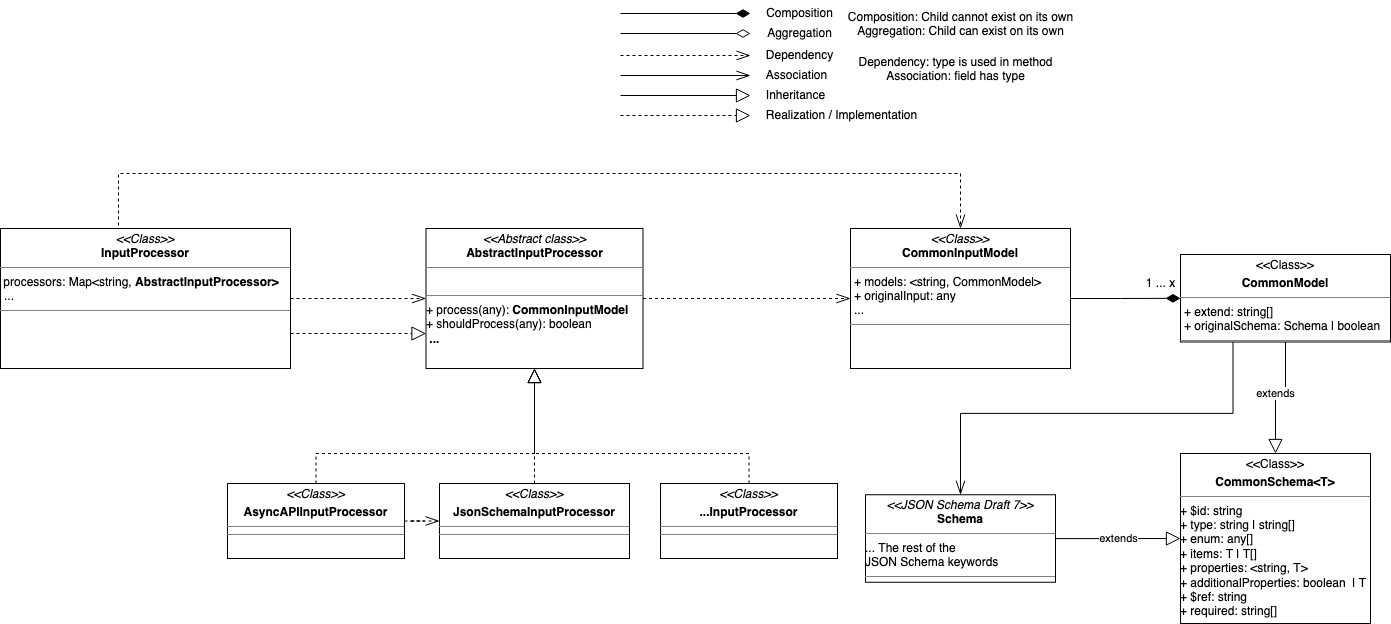

The diagram above was exported from draw.io. Its source (the exported page's mxGraphModel, read from the mxfile embedded in the PNG):
<mxGraphModel dx="1426" dy="1975" grid="1" gridSize="10" guides="1" tooltips="1" connect="1" arrows="1" fold="1" page="1" pageScale="1" pageWidth="827" pageHeight="1169" math="0" shadow="0">
  <root>
    <mxCell id="2cyGF-7QSCLPMJ7_E5bG-0" />
    <mxCell id="2cyGF-7QSCLPMJ7_E5bG-1" parent="2cyGF-7QSCLPMJ7_E5bG-0" />
    <mxCell id="9UeRa52__8oVFk1SPaNO-0" style="edgeStyle=orthogonalEdgeStyle;rounded=0;orthogonalLoop=1;jettySize=auto;html=1;labelBackgroundColor=none;startSize=12;endArrow=openThin;endFill=0;endSize=12;dashed=1;" parent="2cyGF-7QSCLPMJ7_E5bG-1" source="9UeRa52__8oVFk1SPaNO-2" target="9UeRa52__8oVFk1SPaNO-8" edge="1">
      <mxGeometry relative="1" as="geometry" />
    </mxCell>
    <mxCell id="I7-96el5qR1d9WsfP4gW-0" style="edgeStyle=orthogonalEdgeStyle;rounded=0;orthogonalLoop=1;jettySize=auto;html=1;entryX=0.5;entryY=0;entryDx=0;entryDy=0;labelBackgroundColor=#ffffff;startArrow=none;startFill=0;startSize=12;endArrow=openThin;endFill=0;endSize=12;dashed=1;exitX=0.5;exitY=0;exitDx=0;exitDy=0;" parent="2cyGF-7QSCLPMJ7_E5bG-1" source="9UeRa52__8oVFk1SPaNO-2" target="9UeRa52__8oVFk1SPaNO-9" edge="1">
      <mxGeometry relative="1" as="geometry">
        <Array as="points">
          <mxPoint x="238" y="40" />
          <mxPoint x="1080" y="40" />
        </Array>
      </mxGeometry>
    </mxCell>
    <mxCell id="zQkDRNSb9krxQAEB0lnD-0" style="edgeStyle=orthogonalEdgeStyle;rounded=0;orthogonalLoop=1;jettySize=auto;html=1;exitX=1;exitY=0.75;exitDx=0;exitDy=0;entryX=0;entryY=0.75;entryDx=0;entryDy=0;endArrow=block;endFill=0;startSize=12;endSize=12;dashed=1;" parent="2cyGF-7QSCLPMJ7_E5bG-1" source="9UeRa52__8oVFk1SPaNO-2" target="9UeRa52__8oVFk1SPaNO-8" edge="1">
      <mxGeometry relative="1" as="geometry" />
    </mxCell>
    <mxCell id="9UeRa52__8oVFk1SPaNO-2" value="&lt;p style=&quot;margin: 0px ; margin-top: 4px ; text-align: center&quot;&gt;&lt;i&gt;&amp;lt;&amp;lt;Class&amp;gt;&amp;gt;&lt;/i&gt;&lt;br&gt;&lt;b&gt;InputProcessor&lt;/b&gt;&lt;/p&gt;&lt;hr size=&quot;1&quot;&gt;&amp;nbsp;processors: Map&amp;lt;string, &lt;b&gt;AbstractInputProcessor&amp;gt;&lt;/b&gt;&lt;p style=&quot;margin: 0px ; margin-left: 4px&quot;&gt;...&lt;br&gt;&lt;b&gt;&lt;/b&gt;&lt;/p&gt;&lt;hr size=&quot;1&quot;&gt;&lt;p style=&quot;margin: 0px ; margin-left: 4px&quot;&gt;&lt;br&gt;&lt;/p&gt;" style="verticalAlign=top;align=left;overflow=fill;fontSize=12;fontFamily=Helvetica;html=1;" parent="2cyGF-7QSCLPMJ7_E5bG-1" vertex="1">
      <mxGeometry x="120" y="95" width="290" height="140" as="geometry" />
    </mxCell>
    <mxCell id="9UeRa52__8oVFk1SPaNO-5" style="edgeStyle=orthogonalEdgeStyle;rounded=0;orthogonalLoop=1;jettySize=auto;html=1;labelBackgroundColor=none;endArrow=block;endFill=0;endSize=12;startSize=12;dashed=1;exitX=0.5;exitY=0;exitDx=0;exitDy=0;entryX=0.5;entryY=1;entryDx=0;entryDy=0;" parent="2cyGF-7QSCLPMJ7_E5bG-1" source="IhbuxUsntWGr0PSuSNxg-0" target="9UeRa52__8oVFk1SPaNO-8" edge="1">
      <mxGeometry relative="1" as="geometry">
        <mxPoint x="630" y="260" as="targetPoint" />
        <Array as="points">
          <mxPoint x="435" y="320" />
          <mxPoint x="654" y="320" />
        </Array>
        <mxPoint x="450" y="350" as="sourcePoint" />
      </mxGeometry>
    </mxCell>
    <mxCell id="9UeRa52__8oVFk1SPaNO-7" style="edgeStyle=orthogonalEdgeStyle;rounded=0;orthogonalLoop=1;jettySize=auto;html=1;labelBackgroundColor=none;endArrow=openThin;endFill=0;dashed=1;startSize=12;endSize=12;" parent="2cyGF-7QSCLPMJ7_E5bG-1" source="9UeRa52__8oVFk1SPaNO-8" target="9UeRa52__8oVFk1SPaNO-9" edge="1">
      <mxGeometry relative="1" as="geometry" />
    </mxCell>
    <mxCell id="9UeRa52__8oVFk1SPaNO-8" value="&lt;p style=&quot;margin: 0px ; margin-top: 4px ; text-align: center&quot;&gt;&lt;i&gt;&amp;lt;&amp;lt;Abstract class&amp;gt;&amp;gt;&lt;/i&gt;&lt;br&gt;&lt;b&gt;AbstractInputProcessor&lt;/b&gt;&lt;/p&gt;&lt;hr size=&quot;1&quot;&gt;&lt;p style=&quot;margin: 0px ; margin-left: 4px&quot;&gt;&lt;br&gt;&lt;/p&gt;&lt;hr size=&quot;1&quot;&gt;&lt;div&gt;+ process(any):&lt;b&gt; &lt;b&gt;CommonInputModel&lt;/b&gt;&lt;/b&gt;&lt;/div&gt;&lt;div&gt;+ shouldProcess(any): boolean&lt;br&gt;&lt;b&gt;&lt;b&gt;&lt;/b&gt;&lt;/b&gt;&lt;/div&gt;&lt;div&gt;&lt;b&gt;&lt;b&gt;&amp;nbsp;...&lt;br&gt;&lt;/b&gt;&lt;/b&gt;&lt;/div&gt;" style="verticalAlign=top;align=left;overflow=fill;fontSize=12;fontFamily=Helvetica;html=1;" parent="2cyGF-7QSCLPMJ7_E5bG-1" vertex="1">
      <mxGeometry x="545.5" y="95" width="217" height="140" as="geometry" />
    </mxCell>
    <mxCell id="0FZWoJHtCVA3PgwmPjer-1" style="edgeStyle=orthogonalEdgeStyle;rounded=0;orthogonalLoop=1;jettySize=auto;html=1;labelBackgroundColor=none;startSize=12;endArrow=diamondThin;endFill=1;endSize=12;" parent="2cyGF-7QSCLPMJ7_E5bG-1" source="9UeRa52__8oVFk1SPaNO-9" target="0FZWoJHtCVA3PgwmPjer-0" edge="1">
      <mxGeometry relative="1" as="geometry" />
    </mxCell>
    <mxCell id="9UeRa52__8oVFk1SPaNO-9" value="&lt;p style=&quot;margin: 0px ; margin-top: 4px ; text-align: center&quot;&gt;&lt;i&gt;&amp;lt;&amp;lt;Class&amp;gt;&amp;gt;&lt;/i&gt;&lt;br&gt;&lt;b&gt;CommonInputModel&lt;/b&gt;&lt;/p&gt;&lt;hr size=&quot;1&quot;&gt;&lt;p style=&quot;margin: 0px ; margin-left: 4px&quot;&gt;+ models: &amp;lt;string, CommonModel&amp;gt;&lt;/p&gt;&lt;p style=&quot;margin: 0px ; margin-left: 4px&quot;&gt;+ originalInput: any&lt;/p&gt;&lt;p style=&quot;margin: 0px ; margin-left: 4px&quot;&gt;...&lt;br&gt;&lt;/p&gt;&lt;hr size=&quot;1&quot;&gt;&lt;p style=&quot;margin: 0px ; margin-left: 4px&quot;&gt;&lt;br&gt;&lt;/p&gt;" style="verticalAlign=top;align=left;overflow=fill;fontSize=12;fontFamily=Helvetica;html=1;" parent="2cyGF-7QSCLPMJ7_E5bG-1" vertex="1">
      <mxGeometry x="970" y="95" width="220" height="140" as="geometry" />
    </mxCell>
    <mxCell id="sNOZIeWjgGbirffYxVBL-2" value="extends" style="edgeStyle=orthogonalEdgeStyle;rounded=0;orthogonalLoop=1;jettySize=auto;html=1;startSize=12;endSize=12;endArrow=block;endFill=0;" parent="2cyGF-7QSCLPMJ7_E5bG-1" source="0FZWoJHtCVA3PgwmPjer-0" target="sNOZIeWjgGbirffYxVBL-1" edge="1">
      <mxGeometry relative="1" as="geometry" />
    </mxCell>
    <mxCell id="sNOZIeWjgGbirffYxVBL-5" value="" style="edgeStyle=orthogonalEdgeStyle;rounded=0;orthogonalLoop=1;jettySize=auto;html=1;exitX=0.25;exitY=1;exitDx=0;exitDy=0;entryX=0.5;entryY=0;entryDx=0;entryDy=0;startSize=12;endArrow=openThin;endFill=0;endSize=12;" parent="2cyGF-7QSCLPMJ7_E5bG-1" source="0FZWoJHtCVA3PgwmPjer-0" target="sNOZIeWjgGbirffYxVBL-0" edge="1">
      <mxGeometry relative="1" as="geometry" />
    </mxCell>
    <mxCell id="0FZWoJHtCVA3PgwmPjer-0" value="&lt;p style=&quot;margin: 0px ; margin-top: 4px ; text-align: center&quot;&gt;&amp;lt;&amp;lt;Class&amp;gt;&amp;gt;&lt;br&gt;&lt;b&gt;&lt;/b&gt;&lt;/p&gt;&lt;p style=&quot;margin: 0px ; margin-top: 4px ; text-align: center&quot;&gt;&lt;b&gt;CommonModel&lt;br&gt;&lt;/b&gt;&lt;/p&gt;&lt;hr size=&quot;1&quot;&gt;&lt;p style=&quot;margin: 0px ; margin-left: 4px&quot;&gt;+ extend: string[]&lt;br&gt;&lt;/p&gt;&lt;p style=&quot;margin: 0px ; margin-left: 4px&quot;&gt;+ originalSchema: Schema | boolean&lt;br&gt;&lt;/p&gt;&lt;hr size=&quot;1&quot;&gt;&lt;p style=&quot;margin: 0px ; margin-left: 4px&quot;&gt;&lt;br&gt;&lt;/p&gt;" style="verticalAlign=top;align=left;overflow=fill;fontSize=12;fontFamily=Helvetica;html=1;" parent="2cyGF-7QSCLPMJ7_E5bG-1" vertex="1">
      <mxGeometry x="1300" y="121" width="210" height="87.5" as="geometry" />
    </mxCell>
    <mxCell id="nG3HHKgD8eoNFzuaaHGs-4" value="1 ... x" style="text;html=1;align=center;verticalAlign=middle;resizable=0;points=[];autosize=1;" parent="2cyGF-7QSCLPMJ7_E5bG-1" vertex="1">
      <mxGeometry x="1260" y="140" width="40" height="20" as="geometry" />
    </mxCell>
    <mxCell id="jymS-mIai83sViDenwYT-0" value="" style="endArrow=openThin;html=1;dashed=1;labelBackgroundColor=none;endFill=0;endSize=12;startSize=12;" parent="2cyGF-7QSCLPMJ7_E5bG-1" edge="1">
      <mxGeometry width="50" height="50" relative="1" as="geometry">
        <mxPoint x="740" y="-78" as="sourcePoint" />
        <mxPoint x="870" y="-78" as="targetPoint" />
      </mxGeometry>
    </mxCell>
    <mxCell id="jymS-mIai83sViDenwYT-1" value="Dependency" style="text;html=1;align=center;verticalAlign=middle;resizable=0;points=[];autosize=1;" parent="2cyGF-7QSCLPMJ7_E5bG-1" vertex="1">
      <mxGeometry x="879" y="-88" width="80" height="20" as="geometry" />
    </mxCell>
    <mxCell id="jymS-mIai83sViDenwYT-2" value="" style="endArrow=openThin;html=1;labelBackgroundColor=none;endFill=0;endSize=12;startSize=12;" parent="2cyGF-7QSCLPMJ7_E5bG-1" edge="1">
      <mxGeometry width="50" height="50" relative="1" as="geometry">
        <mxPoint x="740" y="-58" as="sourcePoint" />
        <mxPoint x="870" y="-58" as="targetPoint" />
      </mxGeometry>
    </mxCell>
    <mxCell id="jymS-mIai83sViDenwYT-3" value="Association" style="text;html=1;align=center;verticalAlign=middle;resizable=0;points=[];autosize=1;" parent="2cyGF-7QSCLPMJ7_E5bG-1" vertex="1">
      <mxGeometry x="876" y="-68" width="80" height="20" as="geometry" />
    </mxCell>
    <mxCell id="jymS-mIai83sViDenwYT-4" value="" style="endArrow=block;html=1;labelBackgroundColor=none;endFill=0;endSize=12;startSize=12;" parent="2cyGF-7QSCLPMJ7_E5bG-1" edge="1">
      <mxGeometry width="50" height="50" relative="1" as="geometry">
        <mxPoint x="740" y="-38" as="sourcePoint" />
        <mxPoint x="870" y="-38" as="targetPoint" />
      </mxGeometry>
    </mxCell>
    <mxCell id="jymS-mIai83sViDenwYT-5" value="Inheritance" style="text;html=1;align=center;verticalAlign=middle;resizable=0;points=[];autosize=1;" parent="2cyGF-7QSCLPMJ7_E5bG-1" vertex="1">
      <mxGeometry x="880" y="-48" width="70" height="20" as="geometry" />
    </mxCell>
    <mxCell id="jymS-mIai83sViDenwYT-6" value="" style="endArrow=block;html=1;labelBackgroundColor=none;endFill=0;endSize=12;startSize=12;dashed=1;" parent="2cyGF-7QSCLPMJ7_E5bG-1" edge="1">
      <mxGeometry width="50" height="50" relative="1" as="geometry">
        <mxPoint x="740" y="-18" as="sourcePoint" />
        <mxPoint x="870" y="-18" as="targetPoint" />
      </mxGeometry>
    </mxCell>
    <mxCell id="jymS-mIai83sViDenwYT-7" value="Realization / Implementation" style="text;html=1;align=center;verticalAlign=middle;resizable=0;points=[];autosize=1;" parent="2cyGF-7QSCLPMJ7_E5bG-1" vertex="1">
      <mxGeometry x="876" y="-28" width="170" height="20" as="geometry" />
    </mxCell>
    <mxCell id="jymS-mIai83sViDenwYT-8" value="Dependency: type is used in method&lt;div&gt;Association: field has type&lt;/div&gt;" style="text;html=1;align=center;verticalAlign=middle;resizable=0;points=[];autosize=1;" parent="2cyGF-7QSCLPMJ7_E5bG-1" vertex="1">
      <mxGeometry x="970" y="-79" width="210" height="30" as="geometry" />
    </mxCell>
    <mxCell id="jymS-mIai83sViDenwYT-9" value="" style="endArrow=diamondThin;html=1;labelBackgroundColor=none;endFill=0;endSize=12;startSize=12;" parent="2cyGF-7QSCLPMJ7_E5bG-1" edge="1">
      <mxGeometry width="50" height="50" relative="1" as="geometry">
        <mxPoint x="740" y="-100" as="sourcePoint" />
        <mxPoint x="870" y="-100" as="targetPoint" />
      </mxGeometry>
    </mxCell>
    <mxCell id="jymS-mIai83sViDenwYT-10" value="Aggregation" style="text;html=1;align=center;verticalAlign=middle;resizable=0;points=[];autosize=1;" parent="2cyGF-7QSCLPMJ7_E5bG-1" vertex="1">
      <mxGeometry x="879" y="-110" width="80" height="20" as="geometry" />
    </mxCell>
    <mxCell id="jymS-mIai83sViDenwYT-11" value="Composition" style="text;html=1;align=center;verticalAlign=middle;resizable=0;points=[];autosize=1;" parent="2cyGF-7QSCLPMJ7_E5bG-1" vertex="1">
      <mxGeometry x="879" y="-130" width="80" height="20" as="geometry" />
    </mxCell>
    <mxCell id="jymS-mIai83sViDenwYT-12" value="" style="endArrow=diamondThin;html=1;labelBackgroundColor=none;endFill=1;endSize=12;startSize=12;" parent="2cyGF-7QSCLPMJ7_E5bG-1" edge="1">
      <mxGeometry width="50" height="50" relative="1" as="geometry">
        <mxPoint x="740" y="-120" as="sourcePoint" />
        <mxPoint x="870" y="-120" as="targetPoint" />
      </mxGeometry>
    </mxCell>
    <mxCell id="jymS-mIai83sViDenwYT-13" value="&lt;div&gt;Composition: Child cannot exist on its own&lt;/div&gt;&lt;div&gt;Aggregation: Child can exist on its own&lt;br&gt;&lt;/div&gt;" style="text;html=1;align=center;verticalAlign=middle;resizable=0;points=[];autosize=1;" parent="2cyGF-7QSCLPMJ7_E5bG-1" vertex="1">
      <mxGeometry x="960" y="-124" width="240" height="30" as="geometry" />
    </mxCell>
    <mxCell id="n1Uuq1XDqxKpSqRm-w6N-0" value="&lt;p style=&quot;margin: 0px ; margin-top: 4px ; text-align: center&quot;&gt;&lt;i&gt;&amp;lt;&amp;lt;Class&amp;gt;&amp;gt;&lt;/i&gt;&lt;/p&gt;&lt;p style=&quot;margin: 0px ; margin-top: 4px ; text-align: center&quot;&gt;&lt;b&gt;...&lt;/b&gt;&lt;b&gt;InputProcessor&lt;/b&gt;&lt;/p&gt;&lt;hr size=&quot;1&quot;&gt;&lt;hr size=&quot;1&quot;&gt;" style="verticalAlign=top;align=left;overflow=fill;fontSize=12;fontFamily=Helvetica;html=1;" parent="2cyGF-7QSCLPMJ7_E5bG-1" vertex="1">
      <mxGeometry x="780" y="350" width="177" height="75" as="geometry" />
    </mxCell>
    <mxCell id="n1Uuq1XDqxKpSqRm-w6N-1" style="edgeStyle=orthogonalEdgeStyle;rounded=0;orthogonalLoop=1;jettySize=auto;html=1;labelBackgroundColor=none;endArrow=block;endFill=0;endSize=12;startSize=12;dashed=1;exitX=0.5;exitY=0;exitDx=0;exitDy=0;entryX=0.5;entryY=1;entryDx=0;entryDy=0;" parent="2cyGF-7QSCLPMJ7_E5bG-1" source="n1Uuq1XDqxKpSqRm-w6N-0" target="9UeRa52__8oVFk1SPaNO-8" edge="1">
      <mxGeometry relative="1" as="geometry">
        <mxPoint x="700" y="260" as="targetPoint" />
        <Array as="points">
          <mxPoint x="869" y="320" />
          <mxPoint x="654" y="320" />
        </Array>
        <mxPoint x="785" y="370" as="sourcePoint" />
      </mxGeometry>
    </mxCell>
    <mxCell id="sNOZIeWjgGbirffYxVBL-3" value="extends" style="edgeStyle=orthogonalEdgeStyle;rounded=0;orthogonalLoop=1;jettySize=auto;html=1;entryX=0;entryY=0.5;entryDx=0;entryDy=0;startSize=12;endArrow=block;endFill=0;endSize=12;" parent="2cyGF-7QSCLPMJ7_E5bG-1" source="sNOZIeWjgGbirffYxVBL-0" target="sNOZIeWjgGbirffYxVBL-1" edge="1">
      <mxGeometry relative="1" as="geometry" />
    </mxCell>
    <mxCell id="sNOZIeWjgGbirffYxVBL-0" value="&lt;p style=&quot;margin: 0px ; margin-top: 4px ; text-align: center&quot;&gt;&lt;i&gt;&amp;lt;&amp;lt;JSON Schema Draft 7&amp;gt;&amp;gt;&lt;/i&gt;&lt;br&gt;&lt;b&gt;Schema&lt;br&gt;&lt;/b&gt;&lt;/p&gt;&lt;hr size=&quot;1&quot;&gt;&lt;div&gt;... The rest of the &lt;br&gt;&lt;/div&gt;&lt;div&gt;JSON Schema keywords&lt;/div&gt;&lt;hr size=&quot;1&quot;&gt;&lt;p style=&quot;margin: 0px ; margin-left: 4px&quot;&gt;&lt;br&gt;&lt;/p&gt;" style="verticalAlign=top;align=left;overflow=fill;fontSize=12;fontFamily=Helvetica;html=1;" parent="2cyGF-7QSCLPMJ7_E5bG-1" vertex="1">
      <mxGeometry x="985" y="361.25" width="190" height="87.5" as="geometry" />
    </mxCell>
    <mxCell id="sNOZIeWjgGbirffYxVBL-1" value="&lt;p style=&quot;margin: 0px ; margin-top: 4px ; text-align: center&quot;&gt;&amp;lt;&amp;lt;Class&amp;gt;&amp;gt;&lt;br&gt;&lt;b&gt;&lt;/b&gt;&lt;/p&gt;&lt;p style=&quot;margin: 0px ; margin-top: 4px ; text-align: center&quot;&gt;&lt;b&gt;CommonSchema&amp;lt;T&amp;gt;&lt;br&gt;&lt;/b&gt;&lt;/p&gt;&lt;hr size=&quot;1&quot;&gt;&lt;div&gt;+ $id: string&lt;/div&gt;&lt;div&gt;+ type: string | string[]&lt;/div&gt;&lt;div&gt;+ enum: any[]&lt;/div&gt;&lt;div&gt;+ items: T | T[]&lt;/div&gt;&lt;div&gt;+ properties: &amp;lt;string, T&amp;gt;&lt;/div&gt;&lt;div&gt;+ additionalProperties: boolean&amp;nbsp; | T&lt;/div&gt;&lt;div&gt;+ $ref: string&lt;/div&gt;&lt;div&gt;+ required: string[]&lt;br&gt;&lt;/div&gt;&lt;hr size=&quot;1&quot;&gt;&lt;p style=&quot;margin: 0px ; margin-left: 4px&quot;&gt;&lt;br&gt;&lt;/p&gt;" style="verticalAlign=top;align=left;overflow=fill;fontSize=12;fontFamily=Helvetica;html=1;" parent="2cyGF-7QSCLPMJ7_E5bG-1" vertex="1">
      <mxGeometry x="1300" y="320" width="190" height="170" as="geometry" />
    </mxCell>
    <mxCell id="IhbuxUsntWGr0PSuSNxg-4" style="edgeStyle=orthogonalEdgeStyle;rounded=0;orthogonalLoop=1;jettySize=auto;html=1;dashed=1;endArrow=openThin;endFill=0;endSize=12;startSize=12;" parent="2cyGF-7QSCLPMJ7_E5bG-1" source="IhbuxUsntWGr0PSuSNxg-0" target="IhbuxUsntWGr0PSuSNxg-1" edge="1">
      <mxGeometry relative="1" as="geometry" />
    </mxCell>
    <mxCell id="IhbuxUsntWGr0PSuSNxg-0" value="&lt;p style=&quot;margin: 0px ; margin-top: 4px ; text-align: center&quot;&gt;&lt;i&gt;&amp;lt;&amp;lt;Class&amp;gt;&amp;gt;&lt;/i&gt;&lt;/p&gt;&lt;p style=&quot;margin: 0px ; margin-top: 4px ; text-align: center&quot;&gt;&lt;b&gt;&lt;b&gt;AsyncAPIInputProcessor&lt;/b&gt;&lt;/b&gt;&lt;br&gt;&lt;/p&gt;&lt;hr size=&quot;1&quot;&gt;&lt;hr size=&quot;1&quot;&gt;" style="verticalAlign=top;align=left;overflow=fill;fontSize=12;fontFamily=Helvetica;html=1;" parent="2cyGF-7QSCLPMJ7_E5bG-1" vertex="1">
      <mxGeometry x="347" y="350" width="177" height="75" as="geometry" />
    </mxCell>
    <mxCell id="IhbuxUsntWGr0PSuSNxg-1" value="&lt;p style=&quot;margin: 0px ; margin-top: 4px ; text-align: center&quot;&gt;&lt;i&gt;&amp;lt;&amp;lt;Class&amp;gt;&amp;gt;&lt;/i&gt;&lt;/p&gt;&lt;p style=&quot;margin: 0px ; margin-top: 4px ; text-align: center&quot;&gt;&lt;b&gt;&lt;b&gt;JsonSchemaInputProcessor&lt;/b&gt;&lt;/b&gt;&lt;br&gt;&lt;/p&gt;&lt;hr size=&quot;1&quot;&gt;&lt;hr size=&quot;1&quot;&gt;" style="verticalAlign=top;align=left;overflow=fill;fontSize=12;fontFamily=Helvetica;html=1;" parent="2cyGF-7QSCLPMJ7_E5bG-1" vertex="1">
      <mxGeometry x="559" y="350" width="190" height="75" as="geometry" />
    </mxCell>
    <mxCell id="IhbuxUsntWGr0PSuSNxg-3" style="edgeStyle=orthogonalEdgeStyle;rounded=0;orthogonalLoop=1;jettySize=auto;html=1;labelBackgroundColor=none;endArrow=block;endFill=0;endSize=12;startSize=12;dashed=1;exitX=0.5;exitY=0;exitDx=0;exitDy=0;entryX=0.5;entryY=1;entryDx=0;entryDy=0;" parent="2cyGF-7QSCLPMJ7_E5bG-1" source="IhbuxUsntWGr0PSuSNxg-1" target="9UeRa52__8oVFk1SPaNO-8" edge="1">
      <mxGeometry relative="1" as="geometry">
        <mxPoint x="670" y="250" as="targetPoint" />
        <Array as="points">
          <mxPoint x="654" y="290" />
          <mxPoint x="654" y="290" />
        </Array>
        <mxPoint x="871" y="360" as="sourcePoint" />
      </mxGeometry>
    </mxCell>
  </root>
</mxGraphModel>